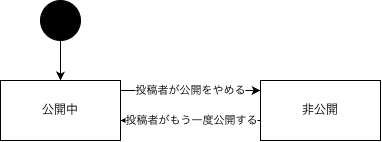

The diagram above was exported from draw.io. Its source (the exported page's mxGraphModel, read from the mxfile embedded in the PNG):
<mxGraphModel dx="495" dy="478" grid="1" gridSize="10" guides="1" tooltips="1" connect="1" arrows="1" fold="1" page="1" pageScale="1" pageWidth="827" pageHeight="1169" math="0" shadow="0">
  <root>
    <mxCell id="0" />
    <mxCell id="1" parent="0" />
    <mxCell id="mhJy1HO16OO8Msb48czi-2" edge="1" parent="1" source="mhJy1HO16OO8Msb48czi-1" style="edgeStyle=orthogonalEdgeStyle;rounded=0;orthogonalLoop=1;jettySize=auto;html=1;defaultLabelBackgroundColor=page;" target="mhJy1HO16OO8Msb48czi-3">
      <mxGeometry relative="1" as="geometry">
        <mxPoint x="90" y="210" as="targetPoint" />
      </mxGeometry>
    </mxCell>
    <mxCell id="mhJy1HO16OO8Msb48czi-1" parent="1" style="ellipse;whiteSpace=wrap;html=1;shapeInside=1;aspect=fixed;fillColor=#000000;" value="" vertex="1">
      <mxGeometry height="40" width="40" x="70" y="100" as="geometry" />
    </mxCell>
    <mxCell id="mhJy1HO16OO8Msb48czi-4" edge="1" parent="1" style="edgeStyle=orthogonalEdgeStyle;rounded=0;orthogonalLoop=1;jettySize=auto;html=1;defaultLabelBackgroundColor=page;">
      <mxGeometry relative="1" as="geometry">
        <mxPoint x="150" y="190" as="sourcePoint" />
        <mxPoint x="290" y="190" as="targetPoint" />
      </mxGeometry>
    </mxCell>
    <mxCell id="mhJy1HO16OO8Msb48czi-5" connectable="0" parent="mhJy1HO16OO8Msb48czi-4" style="edgeLabel;html=1;align=center;verticalAlign=middle;resizable=0;points=[];inheritText=1;defaultLabelBackgroundColor=page;" value="投稿者が公開をやめる" vertex="1">
      <mxGeometry relative="1" x="-0.0119" as="geometry">
        <mxPoint y="-1" as="offset" />
      </mxGeometry>
    </mxCell>
    <mxCell id="mhJy1HO16OO8Msb48czi-3" parent="1" style="rounded=0;whiteSpace=wrap;html=1;" value="公開中" vertex="1">
      <mxGeometry height="60" width="120" x="30" y="180" as="geometry" />
    </mxCell>
    <mxCell id="mhJy1HO16OO8Msb48czi-7" edge="1" parent="1" style="edgeStyle=orthogonalEdgeStyle;rounded=0;orthogonalLoop=1;jettySize=auto;html=1;entryX=1;entryY=0.5;entryDx=0;entryDy=0;defaultLabelBackgroundColor=page;">
      <mxGeometry relative="1" as="geometry">
        <mxPoint x="290" y="220" as="sourcePoint" />
        <mxPoint x="150" y="220" as="targetPoint" />
      </mxGeometry>
    </mxCell>
    <mxCell id="mhJy1HO16OO8Msb48czi-8" connectable="0" parent="mhJy1HO16OO8Msb48czi-7" style="edgeLabel;html=1;align=center;verticalAlign=middle;resizable=0;points=[];inheritText=1;defaultLabelBackgroundColor=page;" value="投稿者がもう一度公開する" vertex="1">
      <mxGeometry relative="1" as="geometry">
        <mxPoint y="-1" as="offset" />
      </mxGeometry>
    </mxCell>
    <mxCell id="mhJy1HO16OO8Msb48czi-6" parent="1" style="rounded=0;whiteSpace=wrap;html=1;" value="非公開" vertex="1">
      <mxGeometry height="60" width="120" x="290" y="180" as="geometry" />
    </mxCell>
  </root>
</mxGraphModel>